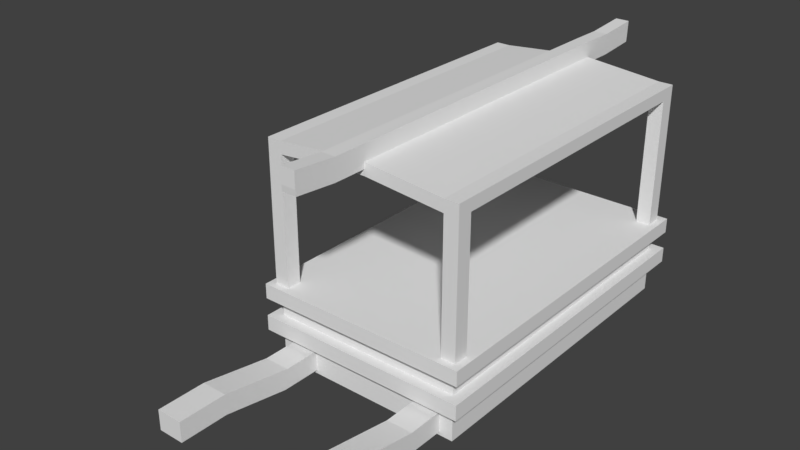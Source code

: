# Source: Cart.blend  (saved by Blender 2.79.0; exported with 4.5.12 LTS)
import bpy
from mathutils import Matrix  # noqa: F401  (used for matrix-valued properties, if any)

bpy.ops.wm.read_factory_settings(use_empty=True)
scene = bpy.context.scene
scene.name = 'Scene'

# ---- collections
col_collection_1 = bpy.data.collections.new('Collection 1'); scene.collection.children.link(col_collection_1)

# ---- world
world_world = bpy.data.worlds.new('World'); scene.world = world_world
world_world.color = (0.05088, 0.05088, 0.05088)
world_world.use_sun_shadow = False
world_world.sun_shadow_jitter_overblur = 0.0
world_world.cycles.sampling_method = 'MANUAL'

# ---- meshes
me_circle_001 = bpy.data.meshes.new('Circle.001')
me_circle_001.from_pydata([(0.0, 1.0, 0.0), (-0.1951, 0.9808, 0.0), (-0.3827, 0.9239, 0.0), (-0.5556, 0.8315, 0.0), (-0.7071, 0.7071, 0.0), (-0.8315, 0.5556, 0.0), (-0.9239, 0.3827, 0.0), (-0.9808, 0.1951, 0.0), (-1.0, 7.55e-08, 0.0), (-0.9808, -0.1951, 0.0), (-0.9239, -0.3827, 0.0), (-0.8315, -0.5556, 0.0), (-0.7071, -0.7071, 0.0), (-0.5556, -0.8315, 0.0), (-0.3827, -0.9239, 0.0), (-0.1951, -0.9808, 0.0), (3.258e-07, -1.0, 0.0), (0.1951, -0.9808, 0.0), (0.3827, -0.9239, 0.0), (0.5556, -0.8315, 0.0), (0.7071, -0.7071, 0.0), (0.8315, -0.5556, 0.0), (0.9239, -0.3827, 0.0), (0.9808, -0.1951, 0.0), (1.0, 9.656e-07, 0.0), (0.9808, 0.1951, 0.0), (0.9239, 0.3827, 0.0), (0.8315, 0.5556, 0.0), (0.7071, 0.7071, 0.0), (0.5556, 0.8315, 0.0), (0.3827, 0.9239, 0.0), (0.1951, 0.9808, 0.0), (-0.1951, 0.9808, -0.1674), (7.317e-09, 1.0, -0.1674), (-0.3827, 0.9239, -0.1674), (-0.5556, 0.8315, -0.1674), (-0.7071, 0.7071, -0.1674), (-0.8315, 0.5556, -0.1674), (-0.9239, 0.3827, -0.1674), (-0.9808, 0.1951, -0.1674), (-1.0, 7.55e-08, -0.1674), (-0.9808, -0.1951, -0.1674), (-0.9239, -0.3827, -0.1674), (-0.8315, -0.5556, -0.1674), (-0.7071, -0.7071, -0.1674), (-0.5556, -0.8315, -0.1674), (-0.3827, -0.9239, -0.1674), (-0.1951, -0.9808, -0.1674), (3.332e-07, -1.0, -0.1674), (0.1951, -0.9808, -0.1674), (0.3827, -0.9239, -0.1674), (0.5556, -0.8315, -0.1674), (0.7071, -0.7071, -0.1674), (0.8315, -0.5556, -0.1674), (0.9239, -0.3827, -0.1674), (0.9808, -0.1951, -0.1674), (1.0, 9.656e-07, -0.1674), (0.9808, 0.1951, -0.1674), (0.9239, 0.3827, -0.1674), (0.8315, 0.5556, -0.1674), (0.7071, 0.7071, -0.1674), (0.5556, 0.8315, -0.1674), (0.3827, 0.9239, -0.1674), (0.1951, 0.9808, -0.1674), (-3.213e-08, 0.1861, -4.47e-08), (-0.0363, 0.1825, -4.47e-08), (-0.07121, 0.1719, -4.47e-08), (-0.1034, 0.1547, -4.47e-08), (-0.1316, 0.1316, -4.47e-08), (-0.1547, 0.1034, -4.47e-08), (-0.1719, 0.07121, -4.47e-08), (-0.1825, 0.0363, -4.47e-08), (-0.1861, -1.043e-08, -4.47e-08), (-0.1825, -0.0363, -4.47e-08), (-0.1719, -0.07121, -4.47e-08), (-0.1547, -0.1034, -4.47e-08), (-0.1316, -0.1316, -4.47e-08), (-0.1034, -0.1547, -4.47e-08), (-0.07121, -0.1719, -4.47e-08), (-0.0363, -0.1825, -4.47e-08), (2.85e-08, -0.1861, -4.47e-08), (0.0363, -0.1825, -4.47e-08), (0.07121, -0.1719, -4.47e-08), (0.1034, -0.1547, -4.47e-08), (0.1316, -0.1316, -4.47e-08), (0.1547, -0.1034, -4.47e-08), (0.1719, -0.07121, -4.47e-08), (0.1825, -0.0363, -4.47e-08), (0.1861, 1.552e-07, -4.47e-08), (0.1825, 0.0363, -4.47e-08), (0.1719, 0.07121, -4.47e-08), (0.1547, 0.1034, -4.47e-08), (0.1316, 0.1316, -4.47e-08), (0.1034, 0.1547, -4.47e-08), (0.07121, 0.1719, -4.47e-08), (0.0363, 0.1825, -4.47e-08), (-5.042e-08, 0.1861, 0.4184), (-0.0363, 0.1825, 0.4184), (-0.07121, 0.1719, 0.4184), (-0.1034, 0.1547, 0.4184), (-0.1316, 0.1316, 0.4184), (-0.1547, 0.1034, 0.4184), (-0.1719, 0.07121, 0.4184), (-0.1825, 0.0363, 0.4184), (-0.1861, -1.043e-08, 0.4184), (-0.1825, -0.0363, 0.4184), (-0.1719, -0.07121, 0.4184), (-0.1547, -0.1034, 0.4184), (-0.1316, -0.1316, 0.4184), (-0.1034, -0.1547, 0.4184), (-0.07121, -0.1719, 0.4184), (-0.0363, -0.1825, 0.4184), (1.021e-08, -0.1861, 0.4184), (0.0363, -0.1825, 0.4184), (0.07121, -0.1719, 0.4184), (0.1034, -0.1547, 0.4184), (0.1316, -0.1316, 0.4184), (0.1547, -0.1034, 0.4184), (0.1719, -0.07121, 0.4184), (0.1825, -0.0363, 0.4184), (0.1861, 1.552e-07, 0.4184), (0.1825, 0.0363, 0.4184), (0.1719, 0.07121, 0.4184), (0.1547, 0.1034, 0.4184), (0.1316, 0.1316, 0.4184), (0.1034, 0.1547, 0.4184), (0.07121, 0.1719, 0.4184), (0.0363, 0.1825, 0.4184)], [], [(26, 90, 89, 25), (32, 33, 63, 62, 61, 60, 59, 58, 57, 56, 55, 54, 53, 52, 51, 50, 49, 48, 47, 46, 45, 44, 43, 42, 41, 40, 39, 38, 37, 36, 35, 34), (18, 50, 51, 19), (5, 37, 38, 6), (19, 51, 52, 20), (6, 38, 39, 7), (20, 52, 53, 21), (7, 39, 40, 8), (21, 53, 54, 22), (8, 40, 41, 9), (22, 54, 55, 23), (9, 41, 42, 10), (23, 55, 56, 24), (10, 42, 43, 11), (24, 56, 57, 25), (11, 43, 44, 12), (25, 57, 58, 26), (12, 44, 45, 13), (26, 58, 59, 27), (13, 45, 46, 14), (0, 33, 32, 1), (27, 59, 60, 28), (14, 46, 47, 15), (1, 32, 34, 2), (28, 60, 61, 29), (15, 47, 48, 16), (2, 34, 35, 3), (29, 61, 62, 30), (16, 48, 49, 17), (3, 35, 36, 4), (30, 62, 63, 31), (17, 49, 50, 18), (4, 36, 37, 5), (31, 63, 33, 0), (13, 77, 76, 12), (27, 91, 90, 26), (14, 78, 77, 13), (1, 65, 64, 0), (28, 92, 91, 27), (15, 79, 78, 14), (2, 66, 65, 1), (29, 93, 92, 28), (16, 80, 79, 15), (3, 67, 66, 2), (30, 94, 93, 29), (17, 81, 80, 16), (4, 68, 67, 3), (31, 95, 94, 30), (18, 82, 81, 17), (5, 69, 68, 4), (0, 64, 95, 31), (19, 83, 82, 18), (6, 70, 69, 5), (20, 84, 83, 19), (7, 71, 70, 6), (21, 85, 84, 20), (8, 72, 71, 7), (22, 86, 85, 21), (9, 73, 72, 8), (23, 87, 86, 22), (10, 74, 73, 9), (24, 88, 87, 23), (11, 75, 74, 10), (25, 89, 88, 24), (12, 76, 75, 11), (80, 112, 111, 79), (67, 99, 98, 66), (94, 126, 125, 93), (81, 113, 112, 80), (68, 100, 99, 67), (95, 127, 126, 94), (82, 114, 113, 81), (69, 101, 100, 68), (64, 96, 127, 95), (83, 115, 114, 82), (70, 102, 101, 69), (84, 116, 115, 83), (71, 103, 102, 70), (85, 117, 116, 84), (72, 104, 103, 71), (86, 118, 117, 85), (73, 105, 104, 72), (87, 119, 118, 86), (74, 106, 105, 73), (88, 120, 119, 87), (75, 107, 106, 74), (89, 121, 120, 88), (76, 108, 107, 75), (90, 122, 121, 89), (77, 109, 108, 76), (91, 123, 122, 90), (78, 110, 109, 77), (65, 97, 96, 64), (92, 124, 123, 91), (79, 111, 110, 78), (66, 98, 97, 65), (93, 125, 124, 92)])
me_circle_001.use_remesh_preserve_volume = False
me_circle_001.use_remesh_preserve_attributes = False
me_circle_001.use_mirror_vertex_groups = False
me_circle_001.update()
me_cube_002 = bpy.data.meshes.new('Cube.002')
me_cube_002.from_pydata([(-1.296, -2.536, -0.8001), (-1.296, -2.536, -0.4815), (-1.503, 2.536, -0.8523), (-1.503, 2.536, -0.367), (-1.668, -2.693, -0.367), (-1.668, 2.693, -0.367), (-1.668, -2.693, -0.1265), (-1.668, 2.693, -0.1265), (-1.503, -2.536, -0.1265), (-1.503, 2.536, -0.1265), (0.0002859, 2.536, -0.8523), (0.0, 2.536, -0.367), (0.0002859, -2.536, -0.8523), (0.0, -2.536, -0.367), (0.0, 2.693, -0.367), (0.0, -2.693, -0.367), (0.0, 2.693, -0.1265), (0.0, -2.693, -0.1265), (0.0, 2.536, -0.1265), (0.0, -2.536, -0.1265), (-1.228, 2.536, -0.5774), (-1.228, 2.536, -0.3214), (-0.2747, 2.536, -0.3214), (-0.2747, 2.536, -0.5774), (-1.503, -2.536, 0.1517), (-1.503, 2.536, 0.1517), (0.0, -2.536, 0.1517), (0.0, 2.536, 0.1517), (-1.668, -2.693, 0.1517), (-1.668, 2.693, 0.1517), (0.0, -2.693, 0.1517), (0.0, 2.693, 0.1517), (-1.668, -2.693, 0.3853), (-1.668, 2.693, 0.3853), (0.0, -2.693, 0.3853), (0.0, 2.693, 0.3853), (-1.503, -2.536, -0.8523), (-1.503, -2.536, -0.367), (-0.8898, -2.536, -0.4815), (-0.8898, -2.536, -0.8001), (-0.8898, -3.103, -0.484), (-0.8898, -3.158, -0.7977), (-1.296, -3.158, -0.7977), (-1.296, -3.103, -0.484), (-0.8898, -4.221, -0.2892), (-0.8898, -4.221, -0.6077), (-1.296, -4.221, -0.6077), (-1.296, -4.221, -0.2892), (-0.8898, -4.975, -0.2892), (-0.8898, -4.975, -0.6077), (-1.296, -4.975, -0.6077), (-1.296, -4.975, -0.2892), (-1.503, -2.384e-07, -0.8523), (-1.503, -2.384e-07, -0.367), (-1.668, 0.0, -0.367), (-1.668, 0.0, -0.1265), (-1.503, -2.384e-07, -0.1265), (0.0, -2.384e-07, -0.8523), (-1.503, -2.384e-07, 0.1517), (-1.668, 0.0, 0.1517), (-1.668, 0.0, 0.3853), (0.0, -2.384e-07, 0.3853), (-1.334, -2.353, 0.3853), (-1.559, -2.353, 0.3853), (-1.559, -2.588, 0.3853), (-1.334, -2.588, 0.3853), (-1.334, 2.565, 0.3853), (-1.559, 2.565, 0.3853), (-1.559, 2.328, 0.3853), (-1.334, 2.328, 0.3853), (-1.334, -2.353, 2.4), (-1.334, -2.588, 2.4), (-1.334, 2.565, 2.4), (-1.334, 2.328, 2.4), (-1.559, -2.353, 2.4), (-1.559, -2.588, 2.4), (-1.559, 2.565, 2.4), (-1.559, 2.328, 2.4), (-1.334, -2.353, 2.59), (-1.334, -2.588, 2.59), (-1.334, 2.565, 2.59), (-1.334, 2.328, 2.59), (-1.559, -2.353, 2.59), (-1.559, -2.588, 2.59), (-1.559, 2.565, 2.59), (-1.559, 2.328, 2.59), (0.0, 2.565, 2.513), (0.0, 2.328, 2.513), (0.0, -2.353, 2.513), (0.0, -2.588, 2.513), (-0.1114, 2.565, 2.513), (-0.1114, 2.328, 2.513), (-0.1114, 2.328, 2.703), (-0.1114, 2.565, 2.703), (-0.1114, -2.588, 2.513), (-0.1114, -2.588, 2.703), (-0.1114, -2.353, 2.513), (-0.1114, -2.353, 2.703), (-0.1114, -3.098, 2.703), (0.0, -3.772, 2.76), (-0.1114, -3.772, 2.76), (0.0, 2.567, 2.944), (0.0, 2.33, 2.944), (-0.1114, 2.33, 2.944), (0.0, -2.352, 2.944), (0.0, -2.586, 2.944), (-0.1114, -2.352, 2.944), (-0.1114, 2.567, 2.944), (-0.1114, -2.586, 2.944), (0.0, -3.097, 2.944), (-0.1114, -3.097, 2.944), (0.0, -3.771, 3.001), (-0.1114, -3.771, 3.001), (-1.559, -2.588, 2.495), (-1.559, -2.353, 2.495), (-1.334, 2.565, 2.495), (-1.559, 2.328, 2.495), (-1.559, 2.565, 2.495), (-1.334, -2.588, 2.495), (0.0, 2.565, 2.608), (-0.1114, 2.565, 2.608), (-0.1114, -2.588, 2.608), (-0.1114, -3.106, 2.608), (0.0, -3.764, 2.666), (-0.1114, -3.764, 2.666), (0.0, -2.588, 2.608), (0.0, -3.106, 2.608), (0.0, -3.764, 2.666), (-0.1114, 3.094, 2.938), (-0.1114, 3.101, 2.697), (0.0, 3.109, 2.603), (0.0, 3.094, 2.938), (-0.1114, 3.109, 2.603), (-0.1114, 3.768, 2.99), (-0.1114, 3.758, 2.749), (0.0, 3.749, 2.655), (0.0, 3.758, 2.749), (0.0, 3.768, 2.99), (-0.1114, 3.749, 2.655)], [], [(52, 53, 3, 2), (39, 38, 40, 41), (53, 37, 4, 54), (11, 3, 5, 14), (55, 6, 8, 56), (14, 5, 7, 16), (54, 4, 6, 55), (16, 7, 9, 18), (19, 26, 24, 8), (6, 17, 19, 8), (9, 25, 27, 18), (37, 13, 15, 4), (4, 15, 17, 6), (52, 57, 12, 36), (20, 21, 22, 23), (2, 3, 21, 20), (3, 11, 22, 21), (11, 10, 23, 22), (10, 2, 20, 23), (24, 26, 30, 28), (28, 30, 34, 32), (27, 25, 29, 31), (58, 24, 28, 59), (64, 65, 71, 75), (31, 29, 33, 35), (59, 28, 32, 60), (0, 1, 37, 36), (1, 38, 13, 37), (39, 0, 36, 12), (38, 39, 12, 13), (42, 41, 45, 46), (0, 39, 41, 42), (1, 0, 42, 43), (38, 1, 43, 40), (44, 47, 51, 48), (43, 42, 46, 47), (40, 43, 47, 44), (41, 40, 44, 45), (49, 48, 51, 50), (45, 44, 48, 49), (46, 45, 49, 50), (47, 46, 50, 51), (56, 8, 24, 58), (9, 56, 58, 25), (29, 59, 60, 33), (66, 67, 76, 72), (25, 58, 59, 29), (2, 10, 57, 52), (5, 54, 55, 7), (7, 55, 56, 9), (3, 53, 54, 5), (36, 37, 53, 52), (61, 60, 63, 62), (60, 32, 64, 63), (32, 34, 65, 64), (34, 61, 62, 65), (35, 33, 67, 66), (33, 60, 68, 67), (60, 61, 69, 68), (61, 35, 66, 69), (91, 90, 86, 87), (114, 113, 83, 82), (65, 62, 70, 71), (62, 63, 74, 70), (67, 68, 77, 76), (69, 66, 72, 73), (63, 64, 75, 74), (68, 69, 73, 77), (78, 82, 83, 79), (80, 84, 85, 81), (117, 116, 85, 84), (113, 118, 79, 83), (81, 85, 82, 78), (115, 117, 84, 80), (116, 77, 74, 114), (77, 73, 70, 74), (95, 98, 110, 108), (119, 120, 132, 130), (94, 96, 88, 89), (96, 70, 73, 91), (93, 107, 128, 129), (93, 92, 103, 107), (78, 97, 92, 81), (78, 79, 95, 97), (88, 96, 91, 87), (71, 70, 96, 94), (115, 80, 93, 120), (80, 81, 92, 93), (118, 71, 94, 121), (73, 72, 90, 91), (97, 95, 108, 106), (89, 125, 121, 94), (92, 97, 106, 103), (107, 103, 102, 101), (106, 108, 105, 104), (106, 104, 102, 103), (105, 108, 110, 109), (109, 110, 112, 111), (98, 100, 112, 110), (100, 99, 111, 112), (100, 124, 123, 99), (95, 121, 122, 98), (98, 122, 124, 100), (79, 118, 121, 95), (72, 115, 120, 90), (90, 120, 119, 86), (85, 116, 114, 82), (72, 76, 117, 115), (75, 71, 118, 113), (76, 77, 116, 117), (74, 75, 113, 114), (124, 122, 126, 127), (122, 121, 125, 126), (128, 131, 137, 133), (130, 132, 138, 135), (107, 101, 131, 128), (120, 93, 129, 132), (138, 134, 136, 135), (136, 134, 133, 137), (129, 128, 133, 134), (132, 129, 134, 138)])
me_cube_002.use_remesh_preserve_volume = False
me_cube_002.use_remesh_preserve_attributes = False
me_cube_002.use_mirror_vertex_groups = False
me_cube_002.update()

# ---- objects
ob_circle = bpy.data.objects.new('Circle', me_circle_001)
ob_cube_001 = bpy.data.objects.new('Cube.001', me_cube_002)

# ---- transforms, parenting, visibility, modifiers, constraints
ob_circle.location = (-1.302, 2.908, 0.8906)
ob_circle.rotation_euler = (0.0, 1.571, 0.0)
ob_circle.scale = (0.9149, 0.9149, 0.9149)
ob_circle.lineart.crease_threshold = 0.0
ob_cube_001.location = (0.5028, 1.536, 1.564)
ob_cube_001.lineart.crease_threshold = 0.0
_m = ob_cube_001.modifiers.new('Mirror', 'MIRROR')
_m.use_clip = True

# ---- collection membership
col_collection_1.objects.link(ob_circle)
col_collection_1.objects.link(ob_cube_001)

# ---- scene / render settings (as saved in the file)
scene.frame_start = 1; scene.frame_end = 250; scene.frame_set(1)
scene.render.engine = 'BLENDER_EEVEE_NEXT'
scene.render.resolution_percentage = 50
scene.render.dither_intensity = 0.0
scene.cycles.use_denoising = False
scene.cycles.samples = 128
scene.cycles.sampling_pattern = 'TABULATED_SOBOL'
scene.cycles.use_adaptive_sampling = False
scene.cycles.use_light_tree = False
scene.cycles.blur_glossy = 0.0
scene.cycles.sample_clamp_indirect = 0.0
scene.view_settings.view_transform = 'Standard'
bpy.context.view_layer.update()

# ---- added for rendering (the .blend has no active camera and no usable light): camera, sun
cam_auto = bpy.data.cameras.new('AutoCamera')
cam_auto.lens = 50.0
cam_auto.sensor_width = 36.0
cam_auto.clip_end = 1000.0
ob_auto_camera = bpy.data.objects.new('AutoCamera', cam_auto)
scene.collection.objects.link(ob_auto_camera)
ob_auto_camera.location = (8.83769, -10.2436, 9.72131)
ob_auto_camera.rotation_euler = (1.09748, -7.21219e-08, 0.694738)
scene.camera = ob_auto_camera
light_auto_sun = bpy.data.lights.new('AutoSun', 'SUN')
light_auto_sun.energy = 3.0
light_auto_sun.angle = 0.0523599
ob_auto_sun = bpy.data.objects.new('AutoSun', light_auto_sun)
scene.collection.objects.link(ob_auto_sun)
ob_auto_sun.rotation_euler = (0.872665, 0.174533, 0.523599)
bpy.context.view_layer.update()
